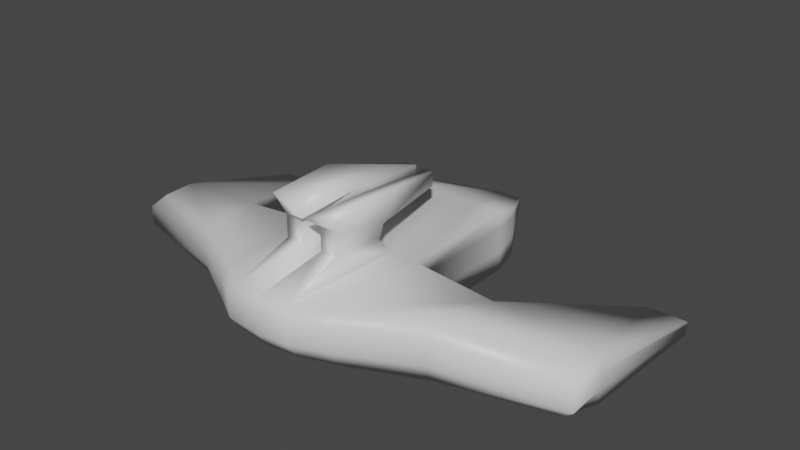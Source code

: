 # Source: Ship.blend  (saved by Blender 2.90.8; exported with 4.5.12 LTS)
import bpy
from mathutils import Matrix  # noqa: F401  (used for matrix-valued properties, if any)

bpy.ops.wm.read_factory_settings(use_empty=True)
scene = bpy.context.scene
scene.name = 'Scene'

# ---- collections
col_collection = bpy.data.collections.new('Collection'); scene.collection.children.link(col_collection)

# ---- materials (node trees are filled in below, after node groups)
mat_material = bpy.data.materials.new('Material')
mat_material.alpha_threshold = 0.0
mat_material.use_transparent_shadow = False
mat_material.line_color = (0.0, 0.0, 0.0, 1.0)

# ---- material node trees
mat_material.use_nodes = True; mat_material.node_tree.nodes.clear()
_N = mat_material.node_tree.nodes; _L = mat_material.node_tree.links
n0 = _N.new('ShaderNodeOutputMaterial'); n0.name = 'Material Output'; n0.location = (300, 300)
n1 = _N.new('ShaderNodeBsdfPrincipled'); n1.name = 'Principled BSDF'; n1.location = (10, 300)
n1.distribution = 'GGX'
n1.subsurface_method = 'BURLEY'
n1.inputs[2].default_value = 0.4
n1.inputs[3].default_value = 1.45
n1.inputs[27].default_value = (0.0, 0.0, 0.0, 1.0)
n1.inputs[28].default_value = 1.0
_L.new(n1.outputs[0], n0.inputs[0])
n0.is_active_output = True

# ---- world
world_world = bpy.data.worlds.new('World'); scene.world = world_world
world_world.use_nodes = True; world_world.node_tree.nodes.clear()
_N = world_world.node_tree.nodes; _L = world_world.node_tree.links
n0 = _N.new('ShaderNodeOutputWorld'); n0.name = 'World Output'; n0.location = (300, 300)
n1 = _N.new('ShaderNodeBackground'); n1.name = 'Background'; n1.location = (10, 300)
n1.inputs[0].default_value = (0.05088, 0.05088, 0.05088, 1.0)
_L.new(n1.outputs[0], n0.inputs[0])
n0.is_active_output = True
world_world.color = (0.05088, 0.05088, 0.05088)
world_world.use_sun_shadow = False
world_world.sun_shadow_jitter_overblur = 0.0

# ---- meshes
me_cube = bpy.data.meshes.new('Cube')
me_cube.from_pydata([(-3.907, 1.447, -0.9849), (-3.907, 1.447, -1.206), (-3.294, 1.447, -0.9849), (-3.294, 1.447, -1.206), (-1.0, 1.0, -0.02606), (-1.0, 1.0, -1.0), (-1.0, -1.0, -0.02606), (-1.0, -1.0, -1.0), (-2.049, -1.982, -0.974), (-0.1665, 2.764, -0.8818), (-1.959, -2.056, -0.02606), (-0.1665, 2.764, -0.6954), (-1.0, -2.601, -0.8679), (-0.9101, -2.675, -0.02606), (-2.28, -1.001, -0.1461), (-2.049, -1.0, -1.0), (-3.935, -1.0, -1.0), (-3.868, -0.8574, -0.3479), (-3.69, -1.449, -1.054), (-3.756, -1.443, -0.2972), (0.0, 1.0, -1.0), (0.0, -1.0, -0.02606), (0.0, -1.0, -1.0), (0.0, 1.0, -0.02606), (0.0, 2.764, -0.8818), (0.0, 2.764, -0.6954), (0.0, -3.078, -0.02606), (0.0, -2.914, -0.8158), (-0.5385, 1.0, -1.0), (-0.5385, -1.0, -0.02606), (-0.1196, 2.764, -0.8818), (-0.4486, -2.971, -0.02606), (-0.5385, -1.0, -1.0), (-0.5385, 1.0, -0.02606), (-0.1196, 2.764, -0.6954), (-0.5385, -2.897, -0.764), (-0.2387, -1.157, 0.4871), (-0.1604, -1.989, 0.6458), (-0.543, -1.157, 0.4871), (-0.4647, -1.989, 0.6458), (-0.0784, -1.0, 0.764), (-0.03978, -2.146, 0.764), (-0.6169, -1.0, 0.9843), (-0.5385, -2.146, 0.9843), (-0.0784, 0.3076, 0.4231), (-0.2314, 0.3076, 0.4231), (-0.0784, 0.3076, 0.6686), (-0.2314, 0.3076, 0.6686), (-0.1604, -1.157, 0.2204), (-0.1604, -1.989, 0.2719), (-0.4647, -1.989, 0.2719), (-0.4647, -1.157, 0.2204), (-1.0, -1.0, -0.6796), (-1.0, 1.0, -0.6796), (-2.125, -1.0, -0.7191), (-0.1665, 2.764, -0.8115), (-1.0, -2.765, -0.591), (-3.907, 1.447, -1.133), (-3.935, -1.0, -0.7855), (-3.935, -1.613, -0.8052), (-3.294, 1.447, -1.133), (-2.049, -2.146, -0.6622), (0.0, -3.078, -0.556), (0.0, 2.764, -0.8115), (-0.1196, 2.764, -0.8115), (-0.5385, -3.061, -0.5213), (-1.0, -1.0, -0.2774), (-2.22, -1.001, -0.3665), (-1.0, -2.765, -0.2433), (-3.907, 1.447, -1.042), (-3.935, -1.0, -0.5162), (-3.935, -1.613, -0.4926), (-3.294, 1.447, -1.042), (-1.0, 1.0, -0.2774), (-0.1665, 2.764, -0.7395), (-2.049, -2.146, -0.2707), (0.0, -3.078, -0.2299), (0.0, 2.764, -0.7395), (-0.1196, 2.764, -0.7395), (-0.5385, -3.061, -0.2165), (-0.8724, 1.52, -0.9937), (-0.8724, 1.52, -0.193), (0.0, 1.52, -0.193), (0.0, 1.52, -0.9937), (-0.4151, 1.52, -0.193), (-0.4151, 1.52, -0.9937), (-0.8724, 1.52, -0.6687), (-0.8724, 1.52, -0.34)], [], [(33, 4, 6, 29), (15, 16, 1, 3), (66, 6, 4, 73), (70, 17, 0, 69), (85, 80, 9, 30), (7, 12, 8, 15), (17, 14, 2, 0), (87, 81, 11, 74), (79, 31, 13, 68), (13, 6, 14, 10), (29, 6, 13, 31), (60, 3, 1, 57), (58, 16, 18, 59), (10, 14, 17, 19), (15, 8, 18, 16), (75, 10, 19, 71), (52, 7, 15, 54), (32, 22, 27, 35), (68, 13, 10, 75), (84, 82, 25, 34), (78, 34, 25, 77), (54, 15, 3, 60), (28, 20, 22, 32), (5, 28, 32, 7), (74, 11, 34, 78), (81, 84, 34, 11), (7, 32, 35, 12), (49, 48, 36, 37), (76, 26, 31, 79), (83, 85, 30, 24), (23, 33, 29, 21), (38, 39, 43, 42), (50, 49, 37, 39), (48, 51, 38, 36), (51, 50, 39, 38), (40, 42, 43, 41), (40, 36, 44, 46), (39, 37, 41, 43), (37, 36, 40, 41), (44, 45, 47, 46), (36, 38, 45, 44), (38, 42, 47, 45), (42, 40, 46, 47), (29, 31, 50, 51), (21, 29, 51, 48), (31, 26, 49, 50), (26, 21, 48, 49), (27, 62, 65, 35), (9, 55, 64, 30), (67, 54, 60, 72), (30, 64, 63, 24), (12, 56, 61, 8), (66, 52, 54, 67), (8, 61, 59, 18), (70, 58, 59, 71), (72, 60, 57, 69), (35, 65, 56, 12), (80, 86, 55, 9), (16, 58, 57, 1), (7, 52, 53, 5), (2, 72, 69, 0), (17, 70, 71, 19), (6, 66, 67, 14), (14, 67, 72, 2), (62, 76, 79, 65), (55, 74, 78, 64), (64, 78, 77, 63), (56, 68, 75, 61), (61, 75, 71, 59), (65, 79, 68, 56), (86, 87, 74, 55), (58, 70, 69, 57), (52, 66, 73, 53), (53, 73, 87, 86), (5, 53, 86, 80), (20, 28, 85, 83), (4, 33, 84, 81), (33, 23, 82, 84), (73, 4, 81, 87), (28, 5, 80, 85)])
me_cube.polygons.foreach_set('use_smooth', [True] * 80)
_uv = me_cube.uv_layers.new(name='UVMap')
_uv.uv.foreach_set('vector', [0.8173, 0.5, 0.875, 0.5, 0.875, 0.75, 0.8173, 0.75, 0.125, 0.75, 0.125, 0.75, 0.125, 0.75, 0.125, 0.75, 0.5605, 0.0, 0.625, 0.0, 0.625, 0.25, 0.5605, 0.25, 0.5605, 0.0, 0.625, 0.0, 0.625, 0.0, 0.5605, 0.0, 0.1827, 0.5, 0.125, 0.5, 0.125, 0.5, 0.1827, 0.5, 0.125, 0.75, 0.125, 0.75, 0.125, 0.75, 0.125, 0.75, 0.875, 0.75, 0.875, 0.75, 0.875, 0.75, 0.875, 0.75, 0.5605, 0.25, 0.625, 0.25, 0.625, 0.25, 0.5605, 0.25, 0.5605, 0.9423, 0.625, 0.9423, 0.625, 1.0, 0.5605, 1.0, 0.875, 0.75, 0.875, 0.75, 0.875, 0.75, 0.875, 0.75, 0.8173, 0.75, 0.875, 0.75, 0.875, 0.75, 0.8173, 0.75, 0.4572, 0.0, 0.375, 0.0, 0.375, 0.0, 0.4572, 0.0, 0.4572, 0.0, 0.375, 0.0, 0.375, 0.0, 0.4572, 0.0, 0.875, 0.75, 0.875, 0.75, 0.875, 0.75, 0.875, 0.75, 0.125, 0.75, 0.125, 0.75, 0.125, 0.75, 0.125, 0.75, 0.5605, 1.0, 0.625, 1.0, 0.625, 1.0, 0.5605, 1.0, 0.4572, 0.0, 0.375, 0.0, 0.375, 0.0, 0.4572, 0.0, 0.1827, 0.75, 0.25, 0.75, 0.25, 0.75, 0.1827, 0.75, 0.5605, 1.0, 0.625, 1.0, 0.625, 1.0, 0.5605, 1.0, 0.8173, 0.5, 0.75, 0.5, 0.75, 0.5, 0.8173, 0.5, 0.5605, 0.3077, 0.625, 0.3077, 0.625, 0.375, 0.5605, 0.375, 0.4572, 0.0, 0.375, 0.0, 0.375, 0.0, 0.4572, 0.0, 0.1827, 0.5, 0.25, 0.5, 0.25, 0.75, 0.1827, 0.75, 0.125, 0.5, 0.1827, 0.5, 0.1827, 0.75, 0.125, 0.75, 0.5605, 0.25, 0.625, 0.25, 0.625, 0.3077, 0.5605, 0.3077, 0.875, 0.5, 0.8173, 0.5, 0.8173, 0.5, 0.875, 0.5, 0.125, 0.75, 0.1827, 0.75, 0.1827, 0.75, 0.125, 0.75, 0.0, 0.0, 0.0, 0.0, 0.0, 0.0, 0.0, 0.0, 0.5605, 0.875, 0.625, 0.875, 0.625, 0.9423, 0.5605, 0.9423, 0.25, 0.5, 0.1827, 0.5, 0.1827, 0.5, 0.25, 0.5, 0.75, 0.5, 0.8173, 0.5, 0.8173, 0.75, 0.75, 0.75, 0.8173, 0.75, 0.8173, 0.75, 0.8173, 0.75, 0.8173, 0.75, 0.625, 0.9423, 0.625, 0.875, 0.625, 0.875, 0.625, 0.9423, 0.75, 0.75, 0.8173, 0.75, 0.8173, 0.75, 0.75, 0.75, 0.8173, 0.75, 0.8173, 0.75, 0.8173, 0.75, 0.8173, 0.75, 0.75, 0.75, 0.8173, 0.75, 0.8173, 0.75, 0.75, 0.75, 0.0, 0.0, 0.0, 0.0, 0.0, 0.0, 0.0, 0.0, 0.625, 0.9423, 0.625, 0.875, 0.625, 0.875, 0.625, 0.9423, 0.0, 0.0, 0.0, 0.0, 0.0, 0.0, 0.0, 0.0, 0.75, 0.75, 0.8173, 0.75, 0.8173, 0.75, 0.75, 0.75, 0.75, 0.75, 0.8173, 0.75, 0.8173, 0.75, 0.75, 0.75, 0.8173, 0.75, 0.8173, 0.75, 0.8173, 0.75, 0.8173, 0.75, 0.8173, 0.75, 0.75, 0.75, 0.75, 0.75, 0.8173, 0.75, 0.8173, 0.75, 0.8173, 0.75, 0.8173, 0.75, 0.8173, 0.75, 0.75, 0.75, 0.8173, 0.75, 0.8173, 0.75, 0.75, 0.75, 0.625, 0.9423, 0.625, 0.875, 0.625, 0.875, 0.625, 0.9423, 0.0, 0.0, 0.0, 0.0, 0.0, 0.0, 0.0, 0.0, 0.375, 0.875, 0.4572, 0.875, 0.4572, 0.9423, 0.375, 0.9423, 0.375, 0.25, 0.4572, 0.25, 0.4572, 0.3077, 0.375, 0.3077, 0.5605, 0.0, 0.4572, 0.0, 0.4572, 0.0, 0.5605, 0.0, 0.375, 0.3077, 0.4572, 0.3077, 0.4572, 0.375, 0.375, 0.375, 0.375, 1.0, 0.4572, 1.0, 0.4572, 1.0, 0.375, 1.0, 0.5605, 0.0, 0.4572, 0.0, 0.4572, 0.0, 0.5605, 0.0, 0.375, 1.0, 0.4572, 1.0, 0.4572, 1.0, 0.375, 1.0, 0.5605, 0.0, 0.4572, 0.0, 0.4572, 0.0, 0.5605, 0.0, 0.5605, 0.0, 0.4572, 0.0, 0.4572, 0.0, 0.5605, 0.0, 0.375, 0.9423, 0.4572, 0.9423, 0.4572, 1.0, 0.375, 1.0, 0.375, 0.25, 0.4572, 0.25, 0.4572, 0.25, 0.375, 0.25, 0.375, 0.0, 0.4572, 0.0, 0.4572, 0.0, 0.375, 0.0, 0.375, 0.0, 0.4572, 0.0, 0.4572, 0.25, 0.375, 0.25, 0.625, 0.0, 0.5605, 0.0, 0.5605, 0.0, 0.625, 0.0, 0.625, 0.0, 0.5605, 0.0, 0.5605, 0.0, 0.625, 0.0, 0.625, 0.0, 0.5605, 0.0, 0.5605, 0.0, 0.625, 0.0, 0.625, 0.0, 0.5605, 0.0, 0.5605, 0.0, 0.625, 0.0, 0.4572, 0.875, 0.5605, 0.875, 0.5605, 0.9423, 0.4572, 0.9423, 0.4572, 0.25, 0.5605, 0.25, 0.5605, 0.3077, 0.4572, 0.3077, 0.4572, 0.3077, 0.5605, 0.3077, 0.5605, 0.375, 0.4572, 0.375, 0.4572, 1.0, 0.5605, 1.0, 0.5605, 1.0, 0.4572, 1.0, 0.4572, 1.0, 0.5605, 1.0, 0.5605, 1.0, 0.4572, 1.0, 0.4572, 0.9423, 0.5605, 0.9423, 0.5605, 1.0, 0.4572, 1.0, 0.4572, 0.25, 0.5605, 0.25, 0.5605, 0.25, 0.4572, 0.25, 0.4572, 0.0, 0.5605, 0.0, 0.5605, 0.0, 0.4572, 0.0, 0.4572, 0.0, 0.5605, 0.0, 0.5605, 0.25, 0.4572, 0.25, 0.4572, 0.25, 0.5605, 0.25, 0.5605, 0.25, 0.4572, 0.25, 0.375, 0.25, 0.4572, 0.25, 0.4572, 0.25, 0.375, 0.25, 0.25, 0.5, 0.1827, 0.5, 0.1827, 0.5, 0.25, 0.5, 0.875, 0.5, 0.8173, 0.5, 0.8173, 0.5, 0.875, 0.5, 0.8173, 0.5, 0.75, 0.5, 0.75, 0.5, 0.8173, 0.5, 0.5605, 0.25, 0.625, 0.25, 0.625, 0.25, 0.5605, 0.25, 0.1827, 0.5, 0.125, 0.5, 0.125, 0.5, 0.1827, 0.5])
me_cube.materials.append(mat_material)
me_cube.use_remesh_preserve_volume = False
me_cube.use_remesh_preserve_attributes = False
me_cube.use_mirror_vertex_groups = False
me_cube.update()

# ---- objects
ob_cube = bpy.data.objects.new('Cube', me_cube)

# ---- transforms, parenting, visibility, modifiers, constraints
ob_cube.location = (0.0, 0.0, 0.0)
ob_cube.lock_rotations_4d = False
ob_cube.empty_display_type = 'ARROWS'
ob_cube.lineart.crease_threshold = 0.0
_m = ob_cube.modifiers.new('Mirror', 'MIRROR')

# ---- collection membership
col_collection.objects.link(ob_cube)

# ---- scene / render settings (as saved in the file)
scene.frame_start = 1; scene.frame_end = 250; scene.frame_set(1)
scene.render.engine = 'BLENDER_EEVEE_NEXT'
scene.cycles.use_denoising = False
scene.cycles.samples = 128
scene.cycles.sampling_pattern = 'TABULATED_SOBOL'
scene.cycles.use_adaptive_sampling = False
scene.cycles.use_light_tree = False
scene.view_settings.view_transform = 'Filmic'
bpy.context.view_layer.update()

# ---- added for rendering (the .blend has no active camera and no usable light): camera, sun
cam_auto = bpy.data.cameras.new('AutoCamera')
cam_auto.lens = 50.0
cam_auto.sensor_width = 36.0
cam_auto.clip_end = 1000.0
ob_auto_camera = bpy.data.objects.new('AutoCamera', cam_auto)
scene.collection.objects.link(ob_auto_camera)
ob_auto_camera.location = (9.29214, -11.3077, 7.32296)
ob_auto_camera.rotation_euler = (1.09748, -7.21219e-08, 0.694738)
scene.camera = ob_auto_camera
light_auto_sun = bpy.data.lights.new('AutoSun', 'SUN')
light_auto_sun.energy = 3.0
light_auto_sun.angle = 0.0523599
ob_auto_sun = bpy.data.objects.new('AutoSun', light_auto_sun)
scene.collection.objects.link(ob_auto_sun)
ob_auto_sun.rotation_euler = (0.872665, 0.174533, 0.523599)
bpy.context.view_layer.update()
